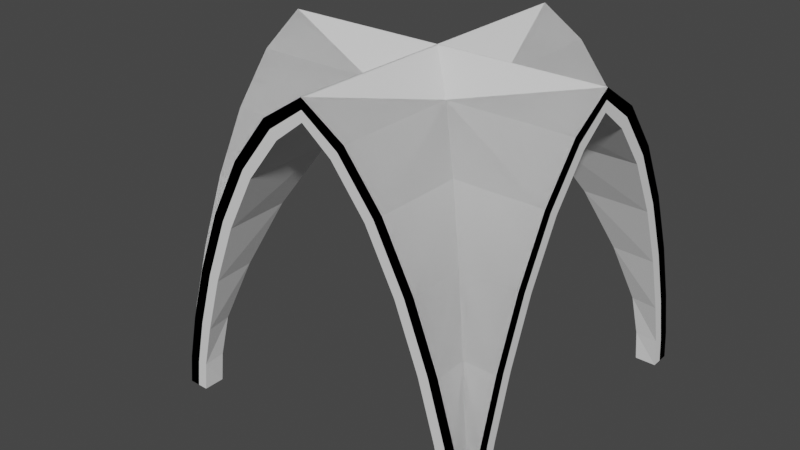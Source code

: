 # Source: church_SM_celler_crossing_4x4x3.blend  (saved by Blender 2.80.75; exported with 4.5.12 LTS)
import bpy
from mathutils import Matrix  # noqa: F401  (used for matrix-valued properties, if any)

bpy.ops.wm.read_factory_settings(use_empty=True)
scene = bpy.context.scene
scene.name = 'Scene'

# ---- collections
col_collection = bpy.data.collections.new('Collection'); scene.collection.children.link(col_collection)

# ---- world
world_world = bpy.data.worlds.new('World'); scene.world = world_world
world_world.use_nodes = True; world_world.node_tree.nodes.clear()
_N = world_world.node_tree.nodes; _L = world_world.node_tree.links
n0 = _N.new('ShaderNodeOutputWorld'); n0.name = 'World Output'; n0.location = (300, 300)
n1 = _N.new('ShaderNodeBackground'); n1.name = 'Background'; n1.location = (10, 300)
n1.inputs[0].default_value = (0.05088, 0.05088, 0.05088, 1.0)
_L.new(n1.outputs[0], n0.inputs[0])
n0.is_active_output = True
world_world.color = (0.05088, 0.05088, 0.05088)
world_world.use_sun_shadow = False
world_world.sun_shadow_jitter_overblur = 0.0

# ---- meshes
me_sm_celleing_crossing_8x8x8_scetch = bpy.data.meshes.new('SM_celleing_crossing 8x8x8 scetch')
me_sm_celleing_crossing_8x8x8_scetch.from_pydata([(8.0, -0.08662, 0.7116), (8.0, -0.3432, 1.868), (8.0, -0.7646, 3.29), (8.0, -1.346, 4.795), (8.0, -2.082, 6.202), (8.0, -2.969, 7.331), (8.0, -8.0, -3.02e-07), (8.0, -7.913, 0.7116), (8.0, -7.657, 1.868), (8.0, -7.235, 3.29), (8.0, -6.654, 4.795), (8.0, -5.918, 6.202), (8.0, -5.031, 7.331), (8.0, -4.0, 8.0), (-1.431e-06, -0.08663, 0.7116), (-9.537e-07, -0.3432, 1.868), (-9.537e-07, -0.7646, 3.29), (-4.768e-07, -1.346, 4.795), (0.0, -2.082, 6.202), (2.384e-07, -2.969, 7.331), (1.431e-06, -8.0, 3.02e-07), (1.431e-06, -7.913, 0.7116), (1.192e-06, -7.657, 1.868), (1.669e-06, -7.235, 3.29), (1.192e-06, -6.654, 4.795), (9.537e-07, -5.918, 6.202), (9.537e-07, -5.031, 7.331), (7.153e-07, -4.0, 8.0), (4.0, -4.0, 8.0), (-1.907e-06, -1.907e-06, 3.02e-07), (0.08662, -1.907e-06, 0.7116), (0.3432, -1.669e-06, 1.868), (0.7646, -1.669e-06, 3.29), (1.346, -1.192e-06, 4.795), (2.082, -9.537e-07, 6.202), (2.969, -4.768e-07, 7.331), (8.0, 1.907e-06, -3.02e-07), (7.913, 1.907e-06, 0.7116), (7.657, 1.907e-06, 1.868), (7.235, 1.431e-06, 3.29), (6.654, 1.431e-06, 4.795), (5.918, 9.537e-07, 6.202), (5.031, 4.768e-07, 7.331), (4.0, 0.0, 8.0), (0.08663, -8.0, 0.7116), (0.3432, -8.0, 1.868), (0.7646, -8.0, 3.29), (1.346, -8.0, 4.795), (2.082, -8.0, 6.202), (2.969, -8.0, 7.331), (7.913, -8.0, 0.7116), (7.657, -8.0, 1.868), (7.235, -8.0, 3.29), (6.654, -8.0, 4.795), (5.918, -8.0, 6.202), (5.031, -8.0, 7.331), (4.0, -8.0, 8.0), (7.913, -7.913, 0.7116), (7.657, -7.657, 1.868), (0.3432, -7.657, 1.868), (0.08663, -7.913, 0.7116), (7.235, -7.235, 3.29), (6.654, -6.654, 4.795), (1.346, -6.654, 4.795), (0.7646, -7.235, 3.29), (5.031, -5.031, 7.331), (5.918, -5.918, 6.202), (2.082, -5.918, 6.202), (2.969, -5.031, 7.331), (5.031, -2.969, 7.331), (2.969, -2.969, 7.331), (5.918, -2.082, 6.202), (6.654, -1.346, 4.795), (1.346, -1.346, 4.795), (2.082, -2.082, 6.202), (7.235, -0.7646, 3.29), (7.657, -0.3432, 1.868), (0.7646, -0.7646, 3.29), (0.3432, -0.3432, 1.868), (7.913, -0.08662, 0.7116), (0.08662, -0.08663, 0.7116)], [], [(4, 71, 69, 5), (2, 75, 72, 3), (0, 79, 76, 1), (5, 69, 28, 13), (3, 72, 71, 4), (1, 76, 75, 2), (11, 12, 65, 66), (9, 10, 62, 61), (7, 8, 58, 57), (12, 13, 28, 65), (10, 11, 66, 62), (8, 9, 61, 58), (18, 19, 70, 74), (16, 17, 73, 77), (14, 15, 78, 80), (19, 27, 28, 70), (17, 18, 74, 73), (15, 16, 77, 78), (25, 67, 68, 26), (23, 64, 63, 24), (21, 60, 59, 22), (26, 68, 28, 27), (24, 63, 67, 25), (22, 59, 64, 23), (34, 74, 70, 35), (32, 77, 73, 33), (30, 80, 78, 31), (35, 70, 28, 43), (33, 73, 74, 34), (31, 78, 77, 32), (41, 42, 69, 71), (39, 40, 72, 75), (37, 38, 76, 79), (42, 43, 28, 69), (40, 41, 71, 72), (38, 39, 75, 76), (48, 49, 68, 67), (46, 47, 63, 64), (44, 45, 59, 60), (49, 56, 28, 68), (47, 48, 67, 63), (45, 46, 64, 59), (54, 66, 65, 55), (52, 61, 62, 53), (50, 57, 58, 51), (55, 65, 28, 56), (53, 62, 66, 54), (51, 58, 61, 52), (79, 0, 36), (57, 50, 6), (7, 57, 6), (37, 79, 36), (30, 29, 80), (80, 29, 14), (60, 21, 20), (44, 60, 20)])
me_sm_celleing_crossing_8x8x8_scetch.use_remesh_preserve_volume = False
me_sm_celleing_crossing_8x8x8_scetch.use_remesh_preserve_attributes = False
me_sm_celleing_crossing_8x8x8_scetch.use_mirror_vertex_groups = False
me_sm_celleing_crossing_8x8x8_scetch.update()
me_sm_celleing_crossing_8x8x8 = bpy.data.meshes.new('SM_celleing_crossing 8x8x8')
me_sm_celleing_crossing_8x8x8.from_pydata([(8.0, -0.4963, -3.02e-07), (8.0, -0.5794, 0.7116), (8.0, -0.8272, 1.743), (8.0, -1.238, 3.128), (8.0, -1.801, 4.588), (8.0, -2.502, 5.93), (8.0, -3.306, 6.962), (8.0, -7.504, -3.02e-07), (8.0, -7.421, 0.7116), (8.0, -7.173, 1.743), (8.0, -6.762, 3.128), (8.0, -6.199, 4.588), (8.0, -5.498, 5.93), (8.0, -4.694, 6.962), (8.0, -4.0, 7.5), (-9.537e-07, -0.4963, 3.02e-07), (-9.537e-07, -0.5794, 0.7116), (-9.537e-07, -0.8272, 1.743), (-4.768e-07, -1.238, 3.128), (-4.768e-07, -1.801, 4.588), (0.0, -2.502, 5.93), (4.768e-07, -3.306, 6.962), (1.192e-06, -7.504, 3.02e-07), (1.192e-06, -7.421, 0.7116), (1.192e-06, -7.173, 1.743), (9.537e-07, -6.762, 3.128), (1.192e-06, -6.199, 4.588), (7.153e-07, -5.498, 5.93), (7.153e-07, -4.694, 6.962), (4.768e-07, -4.0, 7.5), (4.0, -4.0, 7.5), (0.4963, -1.669e-06, 2.645e-07), (0.5794, -1.669e-06, 0.7116), (0.8272, -1.669e-06, 1.743), (1.238, -1.431e-06, 3.128), (1.801, -1.192e-06, 4.588), (2.502, -7.153e-07, 5.93), (3.306, -2.384e-07, 6.962), (7.504, 1.907e-06, -2.645e-07), (7.421, 1.907e-06, 0.7116), (7.173, 1.431e-06, 1.743), (6.762, 1.431e-06, 3.128), (6.199, 9.537e-07, 4.588), (5.498, 9.537e-07, 5.93), (4.694, 4.768e-07, 6.962), (4.0, 0.0, 7.5), (0.4963, -8.0, 2.645e-07), (0.5794, -8.0, 0.7116), (0.8272, -8.0, 1.743), (1.238, -8.0, 3.128), (1.801, -8.0, 4.588), (2.502, -8.0, 5.93), (3.306, -8.0, 6.962), (7.504, -8.0, -2.645e-07), (7.421, -8.0, 0.7116), (7.173, -8.0, 1.743), (6.762, -8.0, 3.128), (6.199, -8.0, 4.588), (5.498, -8.0, 5.93), (4.694, -8.0, 6.962), (4.0, -8.0, 7.5), (4.0, -4.0, 7.5), (7.46, -7.46, 0.7116), (7.326, -7.326, 1.693), (7.5, -7.5, -8.543e-08), (0.6743, -7.326, 1.693), (0.54, -7.46, 0.7116), (0.5, -7.5, 1.45e-07), (6.918, -6.918, 3.068), (6.359, -6.359, 4.518), (1.641, -6.359, 4.518), (1.082, -6.918, 3.068), (4.857, -4.857, 6.896), (5.664, -5.664, 5.853), (2.336, -5.664, 5.853), (3.143, -4.857, 6.896), (4.672, -4.672, 7.013), (4.672, -3.328, 7.013), (4.857, -3.143, 6.896), (3.328, -3.328, 7.013), (3.143, -3.143, 6.896), (3.328, -4.672, 7.013), (5.664, -2.336, 5.853), (6.359, -1.641, 4.518), (1.641, -1.641, 4.518), (2.336, -2.336, 5.853), (6.918, -1.082, 3.068), (7.326, -0.6743, 1.693), (1.082, -1.082, 3.068), (0.6743, -0.6743, 1.693), (7.5, -0.5, -2.642e-07), (7.46, -0.54, 0.7116), (0.54, -0.54, 0.7116), (0.5, -0.5, 3.835e-07), (8.0, 9.537e-07, -3.02e-07), (8.0, -0.08662, 0.7116), (8.0, -0.3432, 1.868), (8.0, -0.7646, 3.29), (8.0, -1.346, 4.795), (8.0, -2.082, 6.202), (8.0, -2.969, 7.331), (8.0, -8.0, -3.02e-07), (8.0, -7.913, 0.7116), (8.0, -7.657, 1.868), (8.0, -7.235, 3.29), (8.0, -6.654, 4.795), (8.0, -5.918, 6.202), (8.0, -5.031, 7.331), (8.0, -4.0, 8.0), (-1.431e-06, -1.431e-06, 3.02e-07), (-1.431e-06, -0.08663, 0.7116), (-9.537e-07, -0.3432, 1.868), (-9.537e-07, -0.7646, 3.29), (-4.768e-07, -1.346, 4.795), (0.0, -2.082, 6.202), (2.384e-07, -2.969, 7.331), (1.431e-06, -8.0, 3.02e-07), (1.431e-06, -7.913, 0.7116), (1.192e-06, -7.657, 1.868), (1.669e-06, -7.235, 3.29), (1.192e-06, -6.654, 4.795), (9.537e-07, -5.918, 6.202), (9.537e-07, -5.031, 7.331), (7.153e-07, -4.0, 8.0), (4.0, -4.0, 8.0), (-1.907e-06, -1.907e-06, 3.02e-07), (0.08662, -1.907e-06, 0.7116), (0.3432, -1.669e-06, 1.868), (0.7646, -1.669e-06, 3.29), (1.346, -1.192e-06, 4.795), (2.082, -9.537e-07, 6.202), (2.969, -4.768e-07, 7.331), (8.0, 1.907e-06, -3.02e-07), (7.913, 1.907e-06, 0.7116), (7.657, 1.907e-06, 1.868), (7.235, 1.431e-06, 3.29), (6.654, 1.431e-06, 4.795), (5.918, 9.537e-07, 6.202), (5.031, 4.768e-07, 7.331), (4.0, 0.0, 8.0), (2.146e-06, -8.0, 3.02e-07), (0.08663, -8.0, 0.7116), (0.3432, -8.0, 1.868), (0.7646, -8.0, 3.29), (1.346, -8.0, 4.795), (2.082, -8.0, 6.202), (2.969, -8.0, 7.331), (8.0, -8.0, -3.02e-07), (7.913, -8.0, 0.7116), (7.657, -8.0, 1.868), (7.235, -8.0, 3.29), (6.654, -8.0, 4.795), (5.918, -8.0, 6.202), (5.031, -8.0, 7.331), (4.0, -8.0, 8.0), (4.0, -4.0, 8.0), (7.913, -7.913, 0.7116), (7.657, -7.657, 1.868), (0.3432, -7.657, 1.868), (0.08663, -7.913, 0.7116), (7.235, -7.235, 3.29), (6.654, -6.654, 4.795), (1.346, -6.654, 4.795), (0.7646, -7.235, 3.29), (5.031, -5.031, 7.331), (5.918, -5.918, 6.202), (2.082, -5.918, 6.202), (2.969, -5.031, 7.331), (4.82, -4.82, 7.468), (4.82, -3.18, 7.468), (5.031, -2.969, 7.331), (3.18, -3.18, 7.468), (2.969, -2.969, 7.331), (3.18, -4.82, 7.468), (5.918, -2.082, 6.202), (6.654, -1.346, 4.795), (1.346, -1.346, 4.795), (2.082, -2.082, 6.202), (7.235, -0.7646, 3.29), (7.657, -0.3432, 1.868), (0.7646, -0.7646, 3.29), (0.3432, -0.3432, 1.868), (7.913, -0.08662, 0.7116), (0.08662, -0.08663, 0.7116)], [], [(5, 6, 78, 82), (3, 4, 83, 86), (1, 2, 87, 91), (6, 14, 30, 77, 78), (4, 5, 82, 83), (2, 3, 86, 87), (12, 73, 72, 13), (10, 68, 69, 11), (8, 62, 63, 9), (13, 72, 76, 30, 14), (11, 69, 73, 12), (9, 63, 68, 10), (20, 85, 80, 21), (18, 88, 84, 19), (16, 92, 89, 17), (21, 80, 79, 30, 29), (19, 84, 85, 20), (17, 89, 88, 18), (27, 28, 75, 74), (25, 26, 70, 71), (23, 24, 65, 66), (28, 29, 30, 81, 75), (26, 27, 74, 70), (24, 25, 71, 65), (36, 37, 80, 85), (34, 35, 84, 88), (32, 33, 89, 92), (37, 45, 61, 79, 80), (35, 36, 85, 84), (33, 34, 88, 89), (43, 82, 78, 44), (41, 86, 83, 42), (39, 91, 87, 40), (44, 78, 77, 61, 45), (42, 83, 82, 43), (40, 87, 86, 41), (51, 74, 75, 52), (49, 71, 70, 50), (47, 66, 65, 48), (52, 75, 81, 61, 60), (50, 70, 74, 51), (48, 65, 71, 49), (58, 59, 72, 73), (56, 57, 69, 68), (54, 55, 63, 62), (59, 60, 61, 76, 72), (57, 58, 73, 69), (55, 56, 68, 63), (66, 67, 22, 23), (92, 93, 31, 32), (67, 66, 47, 46), (93, 92, 16, 15), (90, 91, 39, 38), (62, 64, 53, 54), (91, 90, 0, 1), (64, 62, 8, 7), (99, 174, 170, 100), (97, 178, 175, 98), (95, 182, 179, 96), (100, 170, 169, 124, 108), (98, 175, 174, 99), (96, 179, 178, 97), (106, 107, 164, 165), (104, 105, 161, 160), (102, 103, 157, 156), (107, 108, 124, 168, 164), (105, 106, 165, 161), (103, 104, 160, 157), (114, 115, 172, 177), (112, 113, 176, 180), (110, 111, 181, 183), (115, 123, 124, 171, 172), (113, 114, 177, 176), (111, 112, 180, 181), (121, 166, 167, 122), (119, 163, 162, 120), (117, 159, 158, 118), (122, 167, 173, 124, 123), (120, 162, 166, 121), (118, 158, 163, 119), (130, 177, 172, 131), (128, 180, 176, 129), (126, 183, 181, 127), (131, 172, 171, 155, 139), (129, 176, 177, 130), (127, 181, 180, 128), (137, 138, 170, 174), (135, 136, 175, 178), (133, 134, 179, 182), (138, 139, 155, 169, 170), (136, 137, 174, 175), (134, 135, 178, 179), (145, 146, 167, 166), (143, 144, 162, 163), (141, 142, 158, 159), (146, 154, 155, 173, 167), (144, 145, 166, 162), (142, 143, 163, 158), (152, 165, 164, 153), (150, 160, 161, 151), (148, 156, 157, 149), (153, 164, 168, 155, 154), (151, 161, 165, 152), (149, 157, 160, 150), (148, 147, 156), (156, 147, 102), (95, 94, 182), (126, 125, 183), (1, 0, 94, 95), (2, 1, 95, 96), (3, 2, 96, 97), (4, 3, 97, 98), (5, 4, 98, 99), (6, 5, 99, 100), (14, 6, 100, 108), (7, 8, 102, 101), (8, 9, 103, 102), (9, 10, 104, 103), (10, 11, 105, 104), (11, 12, 106, 105), (12, 13, 107, 106), (13, 14, 108, 107), (15, 16, 110, 109), (16, 17, 111, 110), (17, 18, 112, 111), (18, 19, 113, 112), (19, 20, 114, 113), (20, 21, 115, 114), (21, 29, 123, 115), (23, 22, 116, 117), (24, 23, 117, 118), (25, 24, 118, 119), (26, 25, 119, 120), (27, 26, 120, 121), (28, 27, 121, 122), (29, 28, 122, 123), (32, 31, 125, 126), (33, 32, 126, 127), (34, 33, 127, 128), (35, 34, 128, 129), (36, 35, 129, 130), (37, 36, 130, 131), (45, 37, 131, 139), (38, 39, 133, 132), (39, 40, 134, 133), (40, 41, 135, 134), (41, 42, 136, 135), (42, 43, 137, 136), (43, 44, 138, 137), (44, 45, 139, 138), (46, 47, 141, 140), (47, 48, 142, 141), (48, 49, 143, 142), (49, 50, 144, 143), (50, 51, 145, 144), (51, 52, 146, 145), (52, 60, 154, 146), (54, 53, 147, 148), (55, 54, 148, 149), (56, 55, 149, 150), (57, 56, 150, 151), (58, 57, 151, 152), (59, 58, 152, 153), (60, 59, 153, 154), (30, 76, 168, 124), (76, 61, 155, 168), (77, 30, 124, 169), (61, 77, 169, 155), (30, 79, 171, 124), (79, 61, 155, 171), (81, 30, 124, 173), (61, 81, 173, 155), (110, 183, 109), (182, 94, 133), (141, 159, 140), (159, 117, 140), (22, 67, 46, 140), (7, 147, 53, 64), (15, 125, 31, 93), (0, 90, 38, 132)])
me_sm_celleing_crossing_8x8x8.use_remesh_preserve_volume = False
me_sm_celleing_crossing_8x8x8.use_remesh_preserve_attributes = False
me_sm_celleing_crossing_8x8x8.use_mirror_vertex_groups = False
me_sm_celleing_crossing_8x8x8.update()
me_beziercurve_006 = bpy.data.meshes.new('BezierCurve.006')
me_beziercurve_006.from_pydata([(0.0, -2.0, 0.0), (0.3558, -1.957, 6.879e-09), (0.9342, -1.828, 2.293e-08), (1.645, -1.618, 4.128e-08), (2.397, -1.327, 5.503e-08), (3.101, -0.9588, 5.733e-08), (3.665, -0.5156, 4.128e-08), (0.0, 2.0, 0.0), (0.3558, 1.957, 6.879e-09), (0.9342, 1.828, 2.293e-08), (1.645, 1.618, 4.128e-08), (2.397, 1.327, 5.503e-08), (3.101, 0.9588, 5.733e-08), (3.665, 0.5156, 4.128e-08), (4.0, 0.0, 0.0)], [(0, 1), (1, 2), (2, 3), (3, 4), (4, 5), (5, 6), (6, 14), (7, 8), (8, 9), (9, 10), (10, 11), (11, 12), (12, 13), (13, 14)], [])
me_beziercurve_006.use_remesh_preserve_volume = False
me_beziercurve_006.use_remesh_preserve_attributes = False
me_beziercurve_006.use_mirror_vertex_groups = False
me_beziercurve_006.update()
me_sm_celleing_crossing_8x8x8_goodone = bpy.data.meshes.new('SM_celleing_crossing 8x8x8 goodone')
me_sm_celleing_crossing_8x8x8_goodone.from_pydata([(8.0, -0.08662, 0.7116), (8.0, -0.3432, 1.868), (8.0, -0.7646, 3.29), (8.0, -1.346, 4.795), (8.0, -2.082, 6.202), (8.0, -2.969, 7.331), (8.0, -8.0, -3.02e-07), (8.0, -7.913, 0.7116), (8.0, -7.657, 1.868), (8.0, -7.235, 3.29), (8.0, -6.654, 4.795), (8.0, -5.918, 6.202), (8.0, -5.031, 7.331), (8.0, -4.0, 8.0), (-1.431e-06, -0.08663, 0.7116), (-9.537e-07, -0.3432, 1.868), (-9.537e-07, -0.7646, 3.29), (-4.768e-07, -1.346, 4.795), (0.0, -2.082, 6.202), (2.384e-07, -2.969, 7.331), (1.431e-06, -8.0, 3.02e-07), (1.431e-06, -7.913, 0.7116), (1.192e-06, -7.657, 1.868), (1.669e-06, -7.235, 3.29), (1.192e-06, -6.654, 4.795), (9.537e-07, -5.918, 6.202), (9.537e-07, -5.031, 7.331), (7.153e-07, -4.0, 8.0), (4.0, -4.0, 8.0), (-1.907e-06, -1.907e-06, 3.02e-07), (0.08662, -1.907e-06, 0.7116), (0.3432, -1.669e-06, 1.868), (0.7646, -1.669e-06, 3.29), (1.346, -1.192e-06, 4.795), (2.082, -9.537e-07, 6.202), (2.969, -4.768e-07, 7.331), (8.0, 1.907e-06, -3.02e-07), (7.913, 1.907e-06, 0.7116), (7.657, 1.907e-06, 1.868), (7.235, 1.431e-06, 3.29), (6.654, 1.431e-06, 4.795), (5.918, 9.537e-07, 6.202), (5.031, 4.768e-07, 7.331), (4.0, 0.0, 8.0), (0.08663, -8.0, 0.7116), (0.3432, -8.0, 1.868), (0.7646, -8.0, 3.29), (1.346, -8.0, 4.795), (2.082, -8.0, 6.202), (2.969, -8.0, 7.331), (7.913, -8.0, 0.7116), (7.657, -8.0, 1.868), (7.235, -8.0, 3.29), (6.654, -8.0, 4.795), (5.918, -8.0, 6.202), (5.031, -8.0, 7.331), (4.0, -8.0, 8.0), (7.913, -7.913, 0.7116), (7.657, -7.657, 1.868), (0.3432, -7.657, 1.868), (0.08663, -7.913, 0.7116), (7.235, -7.235, 3.29), (6.654, -6.654, 4.795), (1.346, -6.654, 4.795), (0.7646, -7.235, 3.29), (5.031, -5.031, 7.331), (5.918, -5.918, 6.202), (2.082, -5.918, 6.202), (2.969, -5.031, 7.331), (5.031, -2.969, 7.331), (2.969, -2.969, 7.331), (5.918, -2.082, 6.202), (6.654, -1.346, 4.795), (1.346, -1.346, 4.795), (2.082, -2.082, 6.202), (7.235, -0.7646, 3.29), (7.657, -0.3432, 1.868), (0.7646, -0.7646, 3.29), (0.3432, -0.3432, 1.868), (7.913, -0.08662, 0.7116), (0.08662, -0.08663, 0.7116), (8.0, -0.333, 0.6693), (8.0, -0.5852, 1.806), (8.0, -1.001, 3.209), (8.0, -1.574, 4.691), (8.0, -2.292, 6.066), (8.0, -3.137, 7.146), (7.75, -7.75, -3.017e-07), (8.0, -7.667, 0.6693), (8.0, -7.415, 1.806), (8.0, -6.999, 3.209), (8.0, -6.426, 4.691), (8.0, -5.708, 6.066), (8.0, -4.863, 7.146), (8.0, -4.0, 7.75), (-1.431e-06, -0.333, 0.6693), (-9.537e-07, -0.5852, 1.806), (-9.537e-07, -1.001, 3.209), (-4.768e-07, -1.574, 4.691), (0.0, -2.292, 6.066), (2.384e-07, -3.137, 7.146), (0.25, -7.75, 3.017e-07), (1.431e-06, -7.667, 0.6693), (1.192e-06, -7.415, 1.806), (1.669e-06, -6.999, 3.209), (1.192e-06, -6.426, 4.691), (9.537e-07, -5.708, 6.066), (9.537e-07, -4.863, 7.146), (7.153e-07, -4.0, 7.75), (4.0, -4.0, 7.75), (0.25, -0.25, 3.017e-07), (0.333, -1.907e-06, 0.6693), (0.5852, -1.669e-06, 1.806), (1.001, -1.669e-06, 3.209), (1.574, -1.192e-06, 4.691), (2.292, -9.537e-07, 6.066), (3.137, -4.768e-07, 7.146), (7.75, -0.25, -3.017e-07), (7.667, 1.907e-06, 0.6693), (7.415, 1.907e-06, 1.806), (6.999, 1.431e-06, 3.209), (6.426, 1.431e-06, 4.691), (5.708, 9.537e-07, 6.066), (4.863, 4.768e-07, 7.146), (4.0, 0.0, 7.75), (0.333, -8.0, 0.6693), (0.5852, -8.0, 1.806), (1.001, -8.0, 3.209), (1.574, -8.0, 4.691), (2.292, -8.0, 6.066), (3.137, -8.0, 7.146), (7.667, -8.0, 0.6693), (7.415, -8.0, 1.806), (6.999, -8.0, 3.209), (6.426, -8.0, 4.691), (5.708, -8.0, 6.066), (4.863, -8.0, 7.146), (4.0, -8.0, 7.75), (7.742, -7.742, 0.651), (7.491, -7.491, 1.781), (0.5087, -7.491, 1.781), (0.2581, -7.742, 0.651), (7.077, -7.077, 3.179), (6.507, -6.507, 4.656), (1.493, -6.507, 4.656), (0.9231, -7.077, 3.179), (4.944, -4.944, 7.113), (5.791, -5.791, 6.028), (2.209, -5.791, 6.028), (3.056, -4.944, 7.113), (4.944, -3.056, 7.113), (3.056, -3.056, 7.113), (5.791, -2.209, 6.028), (6.507, -1.493, 4.656), (1.493, -1.493, 4.656), (2.209, -2.209, 6.028), (7.077, -0.9231, 3.179), (7.491, -0.5087, 1.781), (0.9231, -0.9231, 3.179), (0.5087, -0.5087, 1.781), (7.742, -0.2581, 0.651), (0.2581, -0.2581, 0.651), (0.25, 0.0, 0.0), (-1.907e-06, -0.25, 3.02e-07), (8.0, -0.25, -3.017e-07), (7.75, 0.0, -2.943e-07), (8.0, -7.75, -2.943e-07), (7.75, -8.0, -3.008e-07), (0.25, -8.0, 3.017e-07), (0.00314, -7.75, 3.022e-07)], [], [(4, 71, 69, 5), (2, 75, 72, 3), (0, 79, 76, 1), (5, 69, 28, 13), (3, 72, 71, 4), (1, 76, 75, 2), (11, 12, 65, 66), (9, 10, 62, 61), (7, 8, 58, 57), (12, 13, 28, 65), (10, 11, 66, 62), (8, 9, 61, 58), (18, 19, 70, 74), (16, 17, 73, 77), (14, 15, 78, 80), (19, 27, 28, 70), (17, 18, 74, 73), (15, 16, 77, 78), (25, 67, 68, 26), (23, 64, 63, 24), (21, 60, 59, 22), (26, 68, 28, 27), (24, 63, 67, 25), (22, 59, 64, 23), (34, 74, 70, 35), (32, 77, 73, 33), (30, 80, 78, 31), (35, 70, 28, 43), (33, 73, 74, 34), (31, 78, 77, 32), (41, 42, 69, 71), (39, 40, 72, 75), (37, 38, 76, 79), (42, 43, 28, 69), (40, 41, 71, 72), (38, 39, 75, 76), (48, 49, 68, 67), (46, 47, 63, 64), (44, 45, 59, 60), (49, 56, 28, 68), (47, 48, 67, 63), (45, 46, 64, 59), (54, 66, 65, 55), (52, 61, 62, 53), (50, 57, 58, 51), (55, 65, 28, 56), (53, 62, 66, 54), (51, 58, 61, 52), (79, 0, 36), (57, 50, 6), (7, 57, 6), (37, 79, 36), (30, 29, 80), (80, 29, 14), (60, 21, 20), (44, 60, 20), (85, 86, 150, 152), (83, 84, 153, 156), (81, 82, 157, 160), (86, 94, 109, 150), (84, 85, 152, 153), (82, 83, 156, 157), (92, 147, 146, 93), (90, 142, 143, 91), (88, 138, 139, 89), (93, 146, 109, 94), (91, 143, 147, 92), (89, 139, 142, 90), (99, 155, 151, 100), (97, 158, 154, 98), (95, 161, 159, 96), (100, 151, 109, 108), (98, 154, 155, 99), (96, 159, 158, 97), (106, 107, 149, 148), (104, 105, 144, 145), (102, 103, 140, 141), (107, 108, 109, 149), (105, 106, 148, 144), (103, 104, 145, 140), (115, 116, 151, 155), (113, 114, 154, 158), (111, 112, 159, 161), (116, 124, 109, 151), (114, 115, 155, 154), (112, 113, 158, 159), (122, 152, 150, 123), (120, 156, 153, 121), (118, 160, 157, 119), (123, 150, 109, 124), (121, 153, 152, 122), (119, 157, 156, 120), (129, 148, 149, 130), (127, 145, 144, 128), (125, 141, 140, 126), (130, 149, 109, 137), (128, 144, 148, 129), (126, 140, 145, 127), (135, 136, 146, 147), (133, 134, 143, 142), (131, 132, 139, 138), (136, 137, 109, 146), (134, 135, 147, 143), (132, 133, 142, 139), (165, 36, 164, 117), (131, 138, 87, 167), (88, 166, 87, 138), (118, 165, 117, 160), (29, 163, 110, 162), (102, 141, 101, 169), (168, 125, 141, 101), (0, 1, 82, 81), (1, 2, 83, 82), (2, 3, 84, 83), (3, 4, 85, 84), (4, 5, 86, 85), (5, 13, 94, 86), (6, 50, 131, 167), (8, 7, 88, 89), (9, 8, 89, 90), (10, 9, 90, 91), (11, 10, 91, 92), (12, 11, 92, 93), (13, 12, 93, 94), (15, 14, 95, 96), (16, 15, 96, 97), (17, 16, 97, 98), (18, 17, 98, 99), (19, 18, 99, 100), (27, 19, 100, 108), (168, 101, 169, 20), (21, 22, 103, 102), (22, 23, 104, 103), (23, 24, 105, 104), (24, 25, 106, 105), (25, 26, 107, 106), (26, 27, 108, 107), (30, 31, 112, 111), (31, 32, 113, 112), (32, 33, 114, 113), (33, 34, 115, 114), (34, 35, 116, 115), (35, 43, 124, 116), (36, 0, 81, 164), (38, 37, 118, 119), (39, 38, 119, 120), (40, 39, 120, 121), (41, 40, 121, 122), (42, 41, 122, 123), (43, 42, 123, 124), (45, 44, 125, 126), (46, 45, 126, 127), (47, 46, 127, 128), (48, 47, 128, 129), (49, 48, 129, 130), (56, 49, 130, 137), (50, 51, 132, 131), (51, 52, 133, 132), (52, 53, 134, 133), (53, 54, 135, 134), (54, 55, 136, 135), (55, 56, 137, 136), (36, 165, 118, 37), (29, 163, 95, 14), (20, 21, 102, 169), (166, 6, 167, 87), (95, 163, 110, 161), (111, 161, 110, 162), (29, 30, 111, 162), (81, 160, 117, 164), (6, 166, 88, 7), (44, 20, 168, 125)])
me_sm_celleing_crossing_8x8x8_goodone.use_remesh_preserve_volume = False
me_sm_celleing_crossing_8x8x8_goodone.use_remesh_preserve_attributes = False
me_sm_celleing_crossing_8x8x8_goodone.use_mirror_vertex_groups = False
me_sm_celleing_crossing_8x8x8_goodone.update()

# ---- curves / text
cu_beziercurve = bpy.data.curves.new('BezierCurve', 'CURVE')
cu_beziercurve.dimensions = '3D'
_sp = cu_beziercurve.splines.new('BEZIER'); _sp.bezier_points.add(1)
_sp.bezier_points.foreach_set('co', [0.0, -2.0, 0.0, 4.0, 0.0, 0.0])
_sp.bezier_points.foreach_set('handle_left', [-0.7071, -2.0, 0.0, 3.557, -1.286, 1.311e-07])
_sp.bezier_points.foreach_set('handle_right', [0.5, -2.0, 0.0, 4.326, 0.9455, -9.64e-08])
for _p, _l, _r in zip(_sp.bezier_points, ['ALIGNED', 'ALIGNED'], ['ALIGNED', 'ALIGNED']): _p.handle_left_type = _l; _p.handle_right_type = _r
_sp.order_u = 0
_sp.order_v = 0
_sp.resolution_u = 7
cu_beziercurve.use_path = True
cu_beziercurve.use_path_clamp = True
cu_beziercurve.resolution_u = 7
cu_beziercurve.fill_mode = 'FULL'

# ---- objects
ob_beziercurve = bpy.data.objects.new('BezierCurve', cu_beziercurve)
ob_sm_celleing_crossing_8x8x8_scetch = bpy.data.objects.new('SM_celleing_crossing 8x8x8 scetch', me_sm_celleing_crossing_8x8x8_scetch)
ob_sm_celleing_crossing_8x8x8 = bpy.data.objects.new('SM_celleing_crossing 8x8x8', me_sm_celleing_crossing_8x8x8)
ob_sm_curved_celling_scetch_4x0x4 = bpy.data.objects.new('SM_curved_celling scetch 4x0x4', me_beziercurve_006)
ob_sm_celleing_crossing_8x8x8_goodone = bpy.data.objects.new('SM_celleing_crossing 8x8x8 goodone', me_sm_celleing_crossing_8x8x8_goodone)

# ---- transforms, parenting, visibility, modifiers, constraints
ob_beziercurve.location = (0.0, -2.0, 0.0)
ob_beziercurve.rotation_euler = (1.571, -1.571, 0.0)
ob_beziercurve.lineart.crease_threshold = 0.0
ob_sm_celleing_crossing_8x8x8_scetch.location = (0.0, 0.0, 0.0)
ob_sm_celleing_crossing_8x8x8_scetch.lineart.crease_threshold = 0.0
ob_sm_celleing_crossing_8x8x8.location = (0.0, 0.0, 0.0)
ob_sm_celleing_crossing_8x8x8.lineart.crease_threshold = 0.0
ob_sm_curved_celling_scetch_4x0x4.location = (0.0, -2.0, 0.0)
ob_sm_curved_celling_scetch_4x0x4.rotation_euler = (1.571, -1.571, 0.0)
ob_sm_curved_celling_scetch_4x0x4.lineart.crease_threshold = 0.0
ob_sm_celleing_crossing_8x8x8_goodone.location = (0.0, 0.0, 0.0)
ob_sm_celleing_crossing_8x8x8_goodone.lineart.crease_threshold = 0.0

# ---- collection membership
col_collection.objects.link(ob_beziercurve)
col_collection.objects.link(ob_sm_celleing_crossing_8x8x8_scetch)
col_collection.objects.link(ob_sm_celleing_crossing_8x8x8)
col_collection.objects.link(ob_sm_curved_celling_scetch_4x0x4)
col_collection.objects.link(ob_sm_celleing_crossing_8x8x8_goodone)

# ---- scene / render settings (as saved in the file)
scene.frame_start = 1; scene.frame_end = 250; scene.frame_set(1)
scene.render.engine = 'BLENDER_EEVEE_NEXT'
scene.cycles.use_denoising = False
scene.cycles.samples = 128
scene.cycles.sampling_pattern = 'TABULATED_SOBOL'
scene.cycles.use_adaptive_sampling = False
scene.cycles.use_light_tree = False
scene.view_settings.view_transform = 'Filmic'
bpy.context.view_layer.update()

# ---- added for rendering (the .blend has no active camera and no usable light): camera, sun
cam_auto = bpy.data.cameras.new('AutoCamera')
cam_auto.lens = 50.0
cam_auto.sensor_width = 36.0
cam_auto.clip_end = 1000.0
ob_auto_camera = bpy.data.objects.new('AutoCamera', cam_auto)
scene.collection.objects.link(ob_auto_camera)
ob_auto_camera.location = (17.4821, -21.3785, 15.0856)
ob_auto_camera.rotation_euler = (1.09748, -7.21219e-08, 0.694738)
scene.camera = ob_auto_camera
light_auto_sun = bpy.data.lights.new('AutoSun', 'SUN')
light_auto_sun.energy = 3.0
light_auto_sun.angle = 0.0523599
ob_auto_sun = bpy.data.objects.new('AutoSun', light_auto_sun)
scene.collection.objects.link(ob_auto_sun)
ob_auto_sun.rotation_euler = (0.872665, 0.174533, 0.523599)
bpy.context.view_layer.update()
